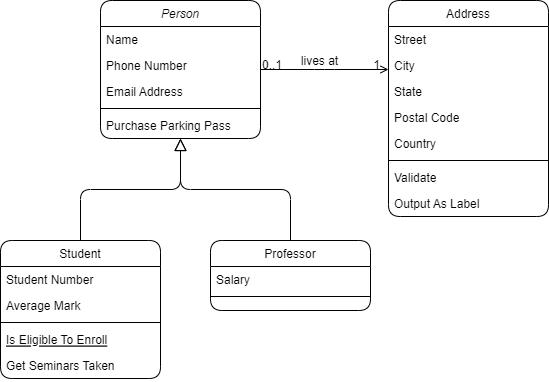

The diagram above was exported from draw.io. Its source (the exported page's mxGraphModel, read from the mxfile embedded in the PNG):
<mxGraphModel dx="1393" dy="766" grid="1" gridSize="10" guides="1" tooltips="1" connect="1" arrows="1" fold="1" page="1" pageScale="1" pageWidth="1169" pageHeight="827" background="#ffffff" math="0" shadow="0">
  <root>
    <mxCell id="WIyWlLk6GJQsqaUBKTNV-0" />
    <mxCell id="WIyWlLk6GJQsqaUBKTNV-1" parent="WIyWlLk6GJQsqaUBKTNV-0" />
    <mxCell id="zkfFHV4jXpPFQw0GAbJ--0" value="Person" style="swimlane;fontStyle=2;align=center;verticalAlign=top;childLayout=stackLayout;horizontal=1;startSize=26;horizontalStack=0;resizeParent=1;resizeLast=0;collapsible=1;marginBottom=0;rounded=1;shadow=0;strokeWidth=1;labelBackgroundColor=none;" parent="WIyWlLk6GJQsqaUBKTNV-1" vertex="1">
      <mxGeometry x="220" y="120" width="160" height="138" as="geometry">
        <mxRectangle x="230" y="140" width="160" height="26" as="alternateBounds" />
      </mxGeometry>
    </mxCell>
    <mxCell id="zkfFHV4jXpPFQw0GAbJ--1" value="Name" style="text;align=left;verticalAlign=top;spacingLeft=4;spacingRight=4;overflow=hidden;rotatable=0;points=[[0,0.5],[1,0.5]];portConstraint=eastwest;labelBackgroundColor=none;rounded=1;" parent="zkfFHV4jXpPFQw0GAbJ--0" vertex="1">
      <mxGeometry y="26" width="160" height="26" as="geometry" />
    </mxCell>
    <mxCell id="zkfFHV4jXpPFQw0GAbJ--2" value="Phone Number" style="text;align=left;verticalAlign=top;spacingLeft=4;spacingRight=4;overflow=hidden;rotatable=0;points=[[0,0.5],[1,0.5]];portConstraint=eastwest;rounded=1;shadow=0;html=0;labelBackgroundColor=none;" parent="zkfFHV4jXpPFQw0GAbJ--0" vertex="1">
      <mxGeometry y="52" width="160" height="26" as="geometry" />
    </mxCell>
    <mxCell id="zkfFHV4jXpPFQw0GAbJ--3" value="Email Address" style="text;align=left;verticalAlign=top;spacingLeft=4;spacingRight=4;overflow=hidden;rotatable=0;points=[[0,0.5],[1,0.5]];portConstraint=eastwest;rounded=1;shadow=0;html=0;labelBackgroundColor=none;" parent="zkfFHV4jXpPFQw0GAbJ--0" vertex="1">
      <mxGeometry y="78" width="160" height="26" as="geometry" />
    </mxCell>
    <mxCell id="zkfFHV4jXpPFQw0GAbJ--4" value="" style="line;html=1;strokeWidth=1;align=left;verticalAlign=middle;spacingTop=-1;spacingLeft=3;spacingRight=3;rotatable=0;labelPosition=right;points=[];portConstraint=eastwest;labelBackgroundColor=none;rounded=1;" parent="zkfFHV4jXpPFQw0GAbJ--0" vertex="1">
      <mxGeometry y="104" width="160" height="8" as="geometry" />
    </mxCell>
    <mxCell id="zkfFHV4jXpPFQw0GAbJ--5" value="Purchase Parking Pass" style="text;align=left;verticalAlign=top;spacingLeft=4;spacingRight=4;overflow=hidden;rotatable=0;points=[[0,0.5],[1,0.5]];portConstraint=eastwest;labelBackgroundColor=none;rounded=1;" parent="zkfFHV4jXpPFQw0GAbJ--0" vertex="1">
      <mxGeometry y="112" width="160" height="26" as="geometry" />
    </mxCell>
    <mxCell id="zkfFHV4jXpPFQw0GAbJ--6" value="Student" style="swimlane;fontStyle=0;align=center;verticalAlign=top;childLayout=stackLayout;horizontal=1;startSize=26;horizontalStack=0;resizeParent=1;resizeLast=0;collapsible=1;marginBottom=0;rounded=1;shadow=0;strokeWidth=1;labelBackgroundColor=none;" parent="WIyWlLk6GJQsqaUBKTNV-1" vertex="1">
      <mxGeometry x="120" y="360" width="160" height="138" as="geometry">
        <mxRectangle x="130" y="380" width="160" height="26" as="alternateBounds" />
      </mxGeometry>
    </mxCell>
    <mxCell id="zkfFHV4jXpPFQw0GAbJ--7" value="Student Number" style="text;align=left;verticalAlign=top;spacingLeft=4;spacingRight=4;overflow=hidden;rotatable=0;points=[[0,0.5],[1,0.5]];portConstraint=eastwest;labelBackgroundColor=none;rounded=1;" parent="zkfFHV4jXpPFQw0GAbJ--6" vertex="1">
      <mxGeometry y="26" width="160" height="26" as="geometry" />
    </mxCell>
    <mxCell id="zkfFHV4jXpPFQw0GAbJ--8" value="Average Mark" style="text;align=left;verticalAlign=top;spacingLeft=4;spacingRight=4;overflow=hidden;rotatable=0;points=[[0,0.5],[1,0.5]];portConstraint=eastwest;rounded=1;shadow=0;html=0;labelBackgroundColor=none;" parent="zkfFHV4jXpPFQw0GAbJ--6" vertex="1">
      <mxGeometry y="52" width="160" height="26" as="geometry" />
    </mxCell>
    <mxCell id="zkfFHV4jXpPFQw0GAbJ--9" value="" style="line;html=1;strokeWidth=1;align=left;verticalAlign=middle;spacingTop=-1;spacingLeft=3;spacingRight=3;rotatable=0;labelPosition=right;points=[];portConstraint=eastwest;labelBackgroundColor=none;rounded=1;" parent="zkfFHV4jXpPFQw0GAbJ--6" vertex="1">
      <mxGeometry y="78" width="160" height="8" as="geometry" />
    </mxCell>
    <mxCell id="zkfFHV4jXpPFQw0GAbJ--10" value="Is Eligible To Enroll" style="text;align=left;verticalAlign=top;spacingLeft=4;spacingRight=4;overflow=hidden;rotatable=0;points=[[0,0.5],[1,0.5]];portConstraint=eastwest;fontStyle=4;labelBackgroundColor=none;rounded=1;" parent="zkfFHV4jXpPFQw0GAbJ--6" vertex="1">
      <mxGeometry y="86" width="160" height="26" as="geometry" />
    </mxCell>
    <mxCell id="zkfFHV4jXpPFQw0GAbJ--11" value="Get Seminars Taken" style="text;align=left;verticalAlign=top;spacingLeft=4;spacingRight=4;overflow=hidden;rotatable=0;points=[[0,0.5],[1,0.5]];portConstraint=eastwest;labelBackgroundColor=none;rounded=1;" parent="zkfFHV4jXpPFQw0GAbJ--6" vertex="1">
      <mxGeometry y="112" width="160" height="26" as="geometry" />
    </mxCell>
    <mxCell id="zkfFHV4jXpPFQw0GAbJ--12" value="" style="endArrow=block;endSize=10;endFill=0;shadow=0;strokeWidth=1;rounded=1;curved=0;edgeStyle=elbowEdgeStyle;elbow=vertical;labelBackgroundColor=none;fontColor=default;" parent="WIyWlLk6GJQsqaUBKTNV-1" source="zkfFHV4jXpPFQw0GAbJ--6" target="zkfFHV4jXpPFQw0GAbJ--0" edge="1">
      <mxGeometry width="160" relative="1" as="geometry">
        <mxPoint x="200" y="203" as="sourcePoint" />
        <mxPoint x="200" y="203" as="targetPoint" />
      </mxGeometry>
    </mxCell>
    <mxCell id="zkfFHV4jXpPFQw0GAbJ--13" value="Professor" style="swimlane;fontStyle=0;align=center;verticalAlign=top;childLayout=stackLayout;horizontal=1;startSize=26;horizontalStack=0;resizeParent=1;resizeLast=0;collapsible=1;marginBottom=0;rounded=1;shadow=0;strokeWidth=1;labelBackgroundColor=none;" parent="WIyWlLk6GJQsqaUBKTNV-1" vertex="1">
      <mxGeometry x="330" y="360" width="160" height="70" as="geometry">
        <mxRectangle x="340" y="380" width="170" height="26" as="alternateBounds" />
      </mxGeometry>
    </mxCell>
    <mxCell id="zkfFHV4jXpPFQw0GAbJ--14" value="Salary" style="text;align=left;verticalAlign=top;spacingLeft=4;spacingRight=4;overflow=hidden;rotatable=0;points=[[0,0.5],[1,0.5]];portConstraint=eastwest;labelBackgroundColor=none;rounded=1;" parent="zkfFHV4jXpPFQw0GAbJ--13" vertex="1">
      <mxGeometry y="26" width="160" height="26" as="geometry" />
    </mxCell>
    <mxCell id="zkfFHV4jXpPFQw0GAbJ--15" value="" style="line;html=1;strokeWidth=1;align=left;verticalAlign=middle;spacingTop=-1;spacingLeft=3;spacingRight=3;rotatable=0;labelPosition=right;points=[];portConstraint=eastwest;labelBackgroundColor=none;rounded=1;" parent="zkfFHV4jXpPFQw0GAbJ--13" vertex="1">
      <mxGeometry y="52" width="160" height="8" as="geometry" />
    </mxCell>
    <mxCell id="zkfFHV4jXpPFQw0GAbJ--16" value="" style="endArrow=block;endSize=10;endFill=0;shadow=0;strokeWidth=1;rounded=1;curved=0;edgeStyle=elbowEdgeStyle;elbow=vertical;labelBackgroundColor=none;fontColor=default;" parent="WIyWlLk6GJQsqaUBKTNV-1" source="zkfFHV4jXpPFQw0GAbJ--13" target="zkfFHV4jXpPFQw0GAbJ--0" edge="1">
      <mxGeometry width="160" relative="1" as="geometry">
        <mxPoint x="210" y="373" as="sourcePoint" />
        <mxPoint x="310" y="271" as="targetPoint" />
      </mxGeometry>
    </mxCell>
    <mxCell id="zkfFHV4jXpPFQw0GAbJ--17" value="Address" style="swimlane;fontStyle=0;align=center;verticalAlign=top;childLayout=stackLayout;horizontal=1;startSize=26;horizontalStack=0;resizeParent=1;resizeLast=0;collapsible=1;marginBottom=0;rounded=1;shadow=0;strokeWidth=1;labelBackgroundColor=none;" parent="WIyWlLk6GJQsqaUBKTNV-1" vertex="1">
      <mxGeometry x="508" y="120" width="160" height="216" as="geometry">
        <mxRectangle x="550" y="140" width="160" height="26" as="alternateBounds" />
      </mxGeometry>
    </mxCell>
    <mxCell id="zkfFHV4jXpPFQw0GAbJ--18" value="Street" style="text;align=left;verticalAlign=top;spacingLeft=4;spacingRight=4;overflow=hidden;rotatable=0;points=[[0,0.5],[1,0.5]];portConstraint=eastwest;labelBackgroundColor=none;rounded=1;" parent="zkfFHV4jXpPFQw0GAbJ--17" vertex="1">
      <mxGeometry y="26" width="160" height="26" as="geometry" />
    </mxCell>
    <mxCell id="zkfFHV4jXpPFQw0GAbJ--19" value="City" style="text;align=left;verticalAlign=top;spacingLeft=4;spacingRight=4;overflow=hidden;rotatable=0;points=[[0,0.5],[1,0.5]];portConstraint=eastwest;rounded=1;shadow=0;html=0;labelBackgroundColor=none;" parent="zkfFHV4jXpPFQw0GAbJ--17" vertex="1">
      <mxGeometry y="52" width="160" height="26" as="geometry" />
    </mxCell>
    <mxCell id="zkfFHV4jXpPFQw0GAbJ--20" value="State" style="text;align=left;verticalAlign=top;spacingLeft=4;spacingRight=4;overflow=hidden;rotatable=0;points=[[0,0.5],[1,0.5]];portConstraint=eastwest;rounded=1;shadow=0;html=0;labelBackgroundColor=none;" parent="zkfFHV4jXpPFQw0GAbJ--17" vertex="1">
      <mxGeometry y="78" width="160" height="26" as="geometry" />
    </mxCell>
    <mxCell id="zkfFHV4jXpPFQw0GAbJ--21" value="Postal Code" style="text;align=left;verticalAlign=top;spacingLeft=4;spacingRight=4;overflow=hidden;rotatable=0;points=[[0,0.5],[1,0.5]];portConstraint=eastwest;rounded=1;shadow=0;html=0;labelBackgroundColor=none;" parent="zkfFHV4jXpPFQw0GAbJ--17" vertex="1">
      <mxGeometry y="104" width="160" height="26" as="geometry" />
    </mxCell>
    <mxCell id="zkfFHV4jXpPFQw0GAbJ--22" value="Country" style="text;align=left;verticalAlign=top;spacingLeft=4;spacingRight=4;overflow=hidden;rotatable=0;points=[[0,0.5],[1,0.5]];portConstraint=eastwest;rounded=1;shadow=0;html=0;labelBackgroundColor=none;" parent="zkfFHV4jXpPFQw0GAbJ--17" vertex="1">
      <mxGeometry y="130" width="160" height="26" as="geometry" />
    </mxCell>
    <mxCell id="zkfFHV4jXpPFQw0GAbJ--23" value="" style="line;html=1;strokeWidth=1;align=left;verticalAlign=middle;spacingTop=-1;spacingLeft=3;spacingRight=3;rotatable=0;labelPosition=right;points=[];portConstraint=eastwest;labelBackgroundColor=none;rounded=1;" parent="zkfFHV4jXpPFQw0GAbJ--17" vertex="1">
      <mxGeometry y="156" width="160" height="8" as="geometry" />
    </mxCell>
    <mxCell id="zkfFHV4jXpPFQw0GAbJ--24" value="Validate" style="text;align=left;verticalAlign=top;spacingLeft=4;spacingRight=4;overflow=hidden;rotatable=0;points=[[0,0.5],[1,0.5]];portConstraint=eastwest;labelBackgroundColor=none;rounded=1;" parent="zkfFHV4jXpPFQw0GAbJ--17" vertex="1">
      <mxGeometry y="164" width="160" height="26" as="geometry" />
    </mxCell>
    <mxCell id="zkfFHV4jXpPFQw0GAbJ--25" value="Output As Label" style="text;align=left;verticalAlign=top;spacingLeft=4;spacingRight=4;overflow=hidden;rotatable=0;points=[[0,0.5],[1,0.5]];portConstraint=eastwest;labelBackgroundColor=none;rounded=1;" parent="zkfFHV4jXpPFQw0GAbJ--17" vertex="1">
      <mxGeometry y="190" width="160" height="26" as="geometry" />
    </mxCell>
    <mxCell id="zkfFHV4jXpPFQw0GAbJ--26" value="" style="endArrow=open;shadow=0;strokeWidth=1;rounded=1;curved=0;endFill=1;edgeStyle=elbowEdgeStyle;elbow=vertical;labelBackgroundColor=none;fontColor=default;" parent="WIyWlLk6GJQsqaUBKTNV-1" source="zkfFHV4jXpPFQw0GAbJ--0" target="zkfFHV4jXpPFQw0GAbJ--17" edge="1">
      <mxGeometry x="0.5" y="41" relative="1" as="geometry">
        <mxPoint x="380" y="192" as="sourcePoint" />
        <mxPoint x="540" y="192" as="targetPoint" />
        <mxPoint x="-40" y="32" as="offset" />
      </mxGeometry>
    </mxCell>
    <mxCell id="zkfFHV4jXpPFQw0GAbJ--27" value="0..1" style="resizable=0;align=left;verticalAlign=bottom;labelBackgroundColor=none;fontSize=12;rounded=1;" parent="zkfFHV4jXpPFQw0GAbJ--26" connectable="0" vertex="1">
      <mxGeometry x="-1" relative="1" as="geometry">
        <mxPoint y="4" as="offset" />
      </mxGeometry>
    </mxCell>
    <mxCell id="zkfFHV4jXpPFQw0GAbJ--28" value="1" style="resizable=0;align=right;verticalAlign=bottom;labelBackgroundColor=none;fontSize=12;rounded=1;" parent="zkfFHV4jXpPFQw0GAbJ--26" connectable="0" vertex="1">
      <mxGeometry x="1" relative="1" as="geometry">
        <mxPoint x="-7" y="4" as="offset" />
      </mxGeometry>
    </mxCell>
    <mxCell id="zkfFHV4jXpPFQw0GAbJ--29" value="lives at" style="text;html=1;resizable=0;points=[];;align=center;verticalAlign=middle;labelBackgroundColor=none;rounded=1;shadow=0;strokeWidth=1;fontSize=12;" parent="zkfFHV4jXpPFQw0GAbJ--26" vertex="1" connectable="0">
      <mxGeometry x="0.5" y="49" relative="1" as="geometry">
        <mxPoint x="-38" y="40" as="offset" />
      </mxGeometry>
    </mxCell>
  </root>
</mxGraphModel>